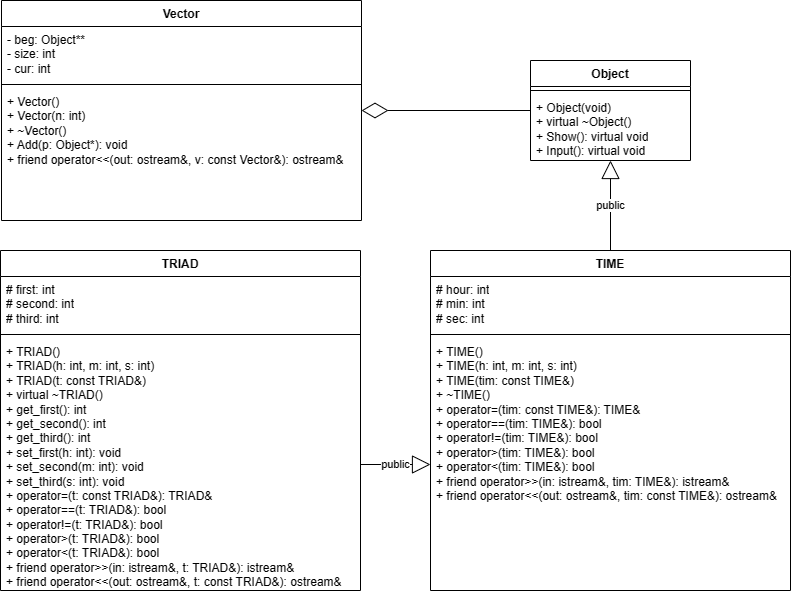

The diagram above was exported from draw.io. Its source (the exported page's mxGraphModel, read from the mxfile embedded in the PNG):
<mxGraphModel dx="1379" dy="788" grid="1" gridSize="10" guides="1" tooltips="1" connect="1" arrows="1" fold="1" page="1" pageScale="1" pageWidth="827" pageHeight="1169" math="0" shadow="0">
  <root>
    <mxCell id="0" />
    <mxCell id="1" parent="0" />
    <mxCell id="X9E8MNul9V8QkWNXHrEp-1" value="TRIAD" style="swimlane;fontStyle=1;align=center;verticalAlign=top;childLayout=stackLayout;horizontal=1;startSize=26;horizontalStack=0;resizeParent=1;resizeParentMax=0;resizeLast=0;collapsible=1;marginBottom=0;whiteSpace=wrap;html=1;" vertex="1" parent="1">
      <mxGeometry x="19" y="430" width="360" height="340" as="geometry" />
    </mxCell>
    <mxCell id="X9E8MNul9V8QkWNXHrEp-2" value="&lt;div&gt;# first: int&lt;/div&gt;&lt;div&gt;# second: int&lt;span style=&quot;&quot;&gt;&lt;/span&gt;&lt;/div&gt;&lt;div&gt;&lt;span style=&quot;&quot;&gt;# third: int&lt;/span&gt;&lt;/div&gt;" style="text;strokeColor=none;fillColor=none;align=left;verticalAlign=top;spacingLeft=4;spacingRight=4;overflow=hidden;rotatable=0;points=[[0,0.5],[1,0.5]];portConstraint=eastwest;whiteSpace=wrap;html=1;" vertex="1" parent="X9E8MNul9V8QkWNXHrEp-1">
      <mxGeometry y="26" width="360" height="54" as="geometry" />
    </mxCell>
    <mxCell id="X9E8MNul9V8QkWNXHrEp-3" value="" style="line;strokeWidth=1;fillColor=none;align=left;verticalAlign=middle;spacingTop=-1;spacingLeft=3;spacingRight=3;rotatable=0;labelPosition=right;points=[];portConstraint=eastwest;strokeColor=inherit;" vertex="1" parent="X9E8MNul9V8QkWNXHrEp-1">
      <mxGeometry y="80" width="360" height="8" as="geometry" />
    </mxCell>
    <mxCell id="X9E8MNul9V8QkWNXHrEp-4" value="&lt;div&gt;+ TRIAD()&lt;/div&gt;&lt;div&gt;+ TRIAD(h: int, m: int, s: int)&lt;span style=&quot;&quot;&gt;&lt;/span&gt;&lt;/div&gt;&lt;div&gt;&lt;span style=&quot;white-space: pre;&quot;&gt;+ &lt;/span&gt;TRIAD(t: const TRIAD&amp;amp;)&lt;/div&gt;&lt;div&gt;&lt;span style=&quot;white-space: pre;&quot;&gt;+ virtual &lt;/span&gt;~TRIAD()&lt;/div&gt;&lt;div&gt;&lt;span style=&quot;&quot;&gt;+ get_first(): int&lt;/span&gt;&lt;/div&gt;&lt;div&gt;&lt;span style=&quot;&quot;&gt;+ get_second(): int&lt;/span&gt;&lt;/div&gt;&lt;div&gt;&lt;span style=&quot;&quot;&gt;+ get_third(): int&lt;/span&gt;&lt;/div&gt;&lt;div&gt;&lt;span style=&quot;&quot;&gt;+ set_first(h: int): void&lt;/span&gt;&lt;/div&gt;&lt;div&gt;&lt;span style=&quot;background-color: initial;&quot;&gt;+ set_second(m: int): void&lt;/span&gt;&lt;/div&gt;&lt;div&gt;&lt;span style=&quot;&quot;&gt;+ set_third(s: int): void&lt;/span&gt;&lt;/div&gt;&lt;div&gt;&lt;span style=&quot;&quot;&gt;+ operator=(t: const TRIAD&amp;amp;): TRIAD&amp;amp;&lt;/span&gt;&lt;/div&gt;&lt;div&gt;&lt;span style=&quot;&quot;&gt;+ operator==(t: TRIAD&amp;amp;): bool&lt;/span&gt;&lt;/div&gt;&lt;div&gt;&lt;span style=&quot;&quot;&gt;+ operator!=(t: TRIAD&amp;amp;): bool&lt;/span&gt;&lt;/div&gt;&lt;div&gt;&lt;span style=&quot;&quot;&gt;+ operator&amp;gt;(t: TRIAD&amp;amp;): bool&lt;/span&gt;&lt;/div&gt;&lt;div&gt;&lt;span style=&quot;&quot;&gt;+ operator&amp;lt;(t: TRIAD&amp;amp;): bool&lt;/span&gt;&lt;/div&gt;&lt;div&gt;+ friend operator&amp;gt;&amp;gt;(in: istream&amp;amp;, t: TRIAD&amp;amp;): istream&amp;amp;&lt;/div&gt;&lt;div&gt;+ friend operator&amp;lt;&amp;lt;(out: ostream&amp;amp;, t: const TRIAD&amp;amp;): ostream&amp;amp;&lt;/div&gt;" style="text;strokeColor=none;fillColor=none;align=left;verticalAlign=top;spacingLeft=4;spacingRight=4;overflow=hidden;rotatable=0;points=[[0,0.5],[1,0.5]];portConstraint=eastwest;whiteSpace=wrap;html=1;" vertex="1" parent="X9E8MNul9V8QkWNXHrEp-1">
      <mxGeometry y="88" width="360" height="252" as="geometry" />
    </mxCell>
    <mxCell id="X9E8MNul9V8QkWNXHrEp-5" value="TIME" style="swimlane;fontStyle=1;align=center;verticalAlign=top;childLayout=stackLayout;horizontal=1;startSize=26;horizontalStack=0;resizeParent=1;resizeParentMax=0;resizeLast=0;collapsible=1;marginBottom=0;whiteSpace=wrap;html=1;" vertex="1" parent="1">
      <mxGeometry x="449" y="430" width="360" height="340" as="geometry" />
    </mxCell>
    <mxCell id="X9E8MNul9V8QkWNXHrEp-6" value="&lt;div&gt;# hour: int&lt;/div&gt;&lt;div&gt;# min: int&lt;span style=&quot;&quot;&gt;&lt;/span&gt;&lt;/div&gt;&lt;div&gt;&lt;span style=&quot;&quot;&gt;# sec: int&lt;/span&gt;&lt;/div&gt;" style="text;strokeColor=none;fillColor=none;align=left;verticalAlign=top;spacingLeft=4;spacingRight=4;overflow=hidden;rotatable=0;points=[[0,0.5],[1,0.5]];portConstraint=eastwest;whiteSpace=wrap;html=1;" vertex="1" parent="X9E8MNul9V8QkWNXHrEp-5">
      <mxGeometry y="26" width="360" height="54" as="geometry" />
    </mxCell>
    <mxCell id="X9E8MNul9V8QkWNXHrEp-7" value="" style="line;strokeWidth=1;fillColor=none;align=left;verticalAlign=middle;spacingTop=-1;spacingLeft=3;spacingRight=3;rotatable=0;labelPosition=right;points=[];portConstraint=eastwest;strokeColor=inherit;" vertex="1" parent="X9E8MNul9V8QkWNXHrEp-5">
      <mxGeometry y="80" width="360" height="8" as="geometry" />
    </mxCell>
    <mxCell id="X9E8MNul9V8QkWNXHrEp-8" value="&lt;div&gt;+ TIME()&lt;/div&gt;&lt;div&gt;+ TIME(h: int, m: int, s: int)&lt;span style=&quot;&quot;&gt;&lt;/span&gt;&lt;/div&gt;&lt;div&gt;&lt;span style=&quot;white-space: pre;&quot;&gt;+ &lt;/span&gt;TIME(tim: const TIME&amp;amp;)&lt;/div&gt;&lt;div&gt;&lt;span style=&quot;white-space: pre;&quot;&gt;+ &lt;/span&gt;~TIME()&lt;/div&gt;&lt;div&gt;&lt;span style=&quot;&quot;&gt;+ operator=(tim: const TIME&amp;amp;): TIME&amp;amp;&lt;/span&gt;&lt;/div&gt;&lt;div&gt;&lt;span style=&quot;&quot;&gt;+ operator==(tim: TIME&amp;amp;): bool&lt;/span&gt;&lt;/div&gt;&lt;div&gt;&lt;span style=&quot;&quot;&gt;+ operator!=(tim: TIME&amp;amp;): bool&lt;/span&gt;&lt;/div&gt;&lt;div&gt;&lt;span style=&quot;&quot;&gt;+ operator&amp;gt;(tim: TIME&amp;amp;): bool&lt;/span&gt;&lt;/div&gt;&lt;div&gt;&lt;span style=&quot;&quot;&gt;+ operator&amp;lt;(tim: TIME&amp;amp;): bool&lt;/span&gt;&lt;/div&gt;&lt;div&gt;+ friend operator&amp;gt;&amp;gt;(in: istream&amp;amp;, tim: TIME&amp;amp;): istream&amp;amp;&lt;/div&gt;&lt;div&gt;+ friend operator&amp;lt;&amp;lt;(out: ostream&amp;amp;, tim: const TIME&amp;amp;): ostream&amp;amp;&lt;/div&gt;" style="text;strokeColor=none;fillColor=none;align=left;verticalAlign=top;spacingLeft=4;spacingRight=4;overflow=hidden;rotatable=0;points=[[0,0.5],[1,0.5]];portConstraint=eastwest;whiteSpace=wrap;html=1;" vertex="1" parent="X9E8MNul9V8QkWNXHrEp-5">
      <mxGeometry y="88" width="360" height="252" as="geometry" />
    </mxCell>
    <mxCell id="X9E8MNul9V8QkWNXHrEp-9" value="public" style="endArrow=block;endSize=16;endFill=0;html=1;rounded=0;entryX=0;entryY=0.5;entryDx=0;entryDy=0;" edge="1" parent="1" source="X9E8MNul9V8QkWNXHrEp-4" target="X9E8MNul9V8QkWNXHrEp-8">
      <mxGeometry width="160" relative="1" as="geometry">
        <mxPoint x="379" y="644" as="sourcePoint" />
        <mxPoint x="519" y="524" as="targetPoint" />
      </mxGeometry>
    </mxCell>
    <mxCell id="X9E8MNul9V8QkWNXHrEp-10" value="Object" style="swimlane;fontStyle=1;align=center;verticalAlign=top;childLayout=stackLayout;horizontal=1;startSize=26;horizontalStack=0;resizeParent=1;resizeParentMax=0;resizeLast=0;collapsible=1;marginBottom=0;whiteSpace=wrap;html=1;" vertex="1" parent="1">
      <mxGeometry x="549" y="240" width="160" height="100" as="geometry" />
    </mxCell>
    <mxCell id="X9E8MNul9V8QkWNXHrEp-12" value="" style="line;strokeWidth=1;fillColor=none;align=left;verticalAlign=middle;spacingTop=-1;spacingLeft=3;spacingRight=3;rotatable=0;labelPosition=right;points=[];portConstraint=eastwest;strokeColor=inherit;" vertex="1" parent="X9E8MNul9V8QkWNXHrEp-10">
      <mxGeometry y="26" width="160" height="8" as="geometry" />
    </mxCell>
    <mxCell id="X9E8MNul9V8QkWNXHrEp-13" value="&lt;div&gt;+ Object(void)&lt;/div&gt;&lt;div&gt;+ virtual ~Object()&lt;/div&gt;&lt;div&gt;&lt;span style=&quot;background-color: initial;&quot;&gt;+ Show(): virtual void&lt;/span&gt;&lt;/div&gt;&lt;div&gt;&lt;span style=&quot;&quot;&gt;+ Input(): virtual void&amp;nbsp;&lt;/span&gt;&lt;/div&gt;" style="text;strokeColor=none;fillColor=none;align=left;verticalAlign=top;spacingLeft=4;spacingRight=4;overflow=hidden;rotatable=0;points=[[0,0.5],[1,0.5]];portConstraint=eastwest;whiteSpace=wrap;html=1;" vertex="1" parent="X9E8MNul9V8QkWNXHrEp-10">
      <mxGeometry y="34" width="160" height="66" as="geometry" />
    </mxCell>
    <mxCell id="X9E8MNul9V8QkWNXHrEp-14" value="public" style="endArrow=block;endSize=16;endFill=0;html=1;rounded=0;" edge="1" parent="1" source="X9E8MNul9V8QkWNXHrEp-5" target="X9E8MNul9V8QkWNXHrEp-13">
      <mxGeometry width="160" relative="1" as="geometry">
        <mxPoint x="630" y="430" as="sourcePoint" />
        <mxPoint x="790" y="430" as="targetPoint" />
      </mxGeometry>
    </mxCell>
    <mxCell id="X9E8MNul9V8QkWNXHrEp-16" value="Vector" style="swimlane;fontStyle=1;align=center;verticalAlign=top;childLayout=stackLayout;horizontal=1;startSize=26;horizontalStack=0;resizeParent=1;resizeParentMax=0;resizeLast=0;collapsible=1;marginBottom=0;whiteSpace=wrap;html=1;" vertex="1" parent="1">
      <mxGeometry x="20" y="180" width="360" height="220" as="geometry" />
    </mxCell>
    <mxCell id="X9E8MNul9V8QkWNXHrEp-17" value="- beg: Object**&lt;br&gt;- size: int&lt;br&gt;- cur: int" style="text;strokeColor=none;fillColor=none;align=left;verticalAlign=top;spacingLeft=4;spacingRight=4;overflow=hidden;rotatable=0;points=[[0,0.5],[1,0.5]];portConstraint=eastwest;whiteSpace=wrap;html=1;" vertex="1" parent="X9E8MNul9V8QkWNXHrEp-16">
      <mxGeometry y="26" width="360" height="54" as="geometry" />
    </mxCell>
    <mxCell id="X9E8MNul9V8QkWNXHrEp-18" value="" style="line;strokeWidth=1;fillColor=none;align=left;verticalAlign=middle;spacingTop=-1;spacingLeft=3;spacingRight=3;rotatable=0;labelPosition=right;points=[];portConstraint=eastwest;strokeColor=inherit;" vertex="1" parent="X9E8MNul9V8QkWNXHrEp-16">
      <mxGeometry y="80" width="360" height="8" as="geometry" />
    </mxCell>
    <mxCell id="X9E8MNul9V8QkWNXHrEp-19" value="&lt;div&gt;+ Vector()&lt;/div&gt;&lt;div&gt;+ Vector(n: int)&lt;span style=&quot;&quot;&gt;&lt;/span&gt;&lt;/div&gt;&lt;div&gt;&lt;span style=&quot;white-space: pre;&quot;&gt;+ &lt;/span&gt;~Vector()&lt;/div&gt;&lt;div&gt;&lt;span style=&quot;white-space: pre;&quot;&gt;+ &lt;/span&gt;Add(p: Object*): void&lt;/div&gt;&lt;div&gt;&lt;span style=&quot;background-color: initial;&quot;&gt;+ friend operator&amp;lt;&amp;lt;(out: ostream&amp;amp;, v: const Vector&amp;amp;): ostream&amp;amp;&lt;/span&gt;&lt;/div&gt;" style="text;strokeColor=none;fillColor=none;align=left;verticalAlign=top;spacingLeft=4;spacingRight=4;overflow=hidden;rotatable=0;points=[[0,0.5],[1,0.5]];portConstraint=eastwest;whiteSpace=wrap;html=1;" vertex="1" parent="X9E8MNul9V8QkWNXHrEp-16">
      <mxGeometry y="88" width="360" height="132" as="geometry" />
    </mxCell>
    <mxCell id="X9E8MNul9V8QkWNXHrEp-15" value="" style="endArrow=diamondThin;endFill=0;endSize=24;html=1;rounded=0;" edge="1" parent="1" source="X9E8MNul9V8QkWNXHrEp-10" target="X9E8MNul9V8QkWNXHrEp-16">
      <mxGeometry width="160" relative="1" as="geometry">
        <mxPoint x="290" y="240" as="sourcePoint" />
        <mxPoint x="450" y="240" as="targetPoint" />
      </mxGeometry>
    </mxCell>
  </root>
</mxGraphModel>